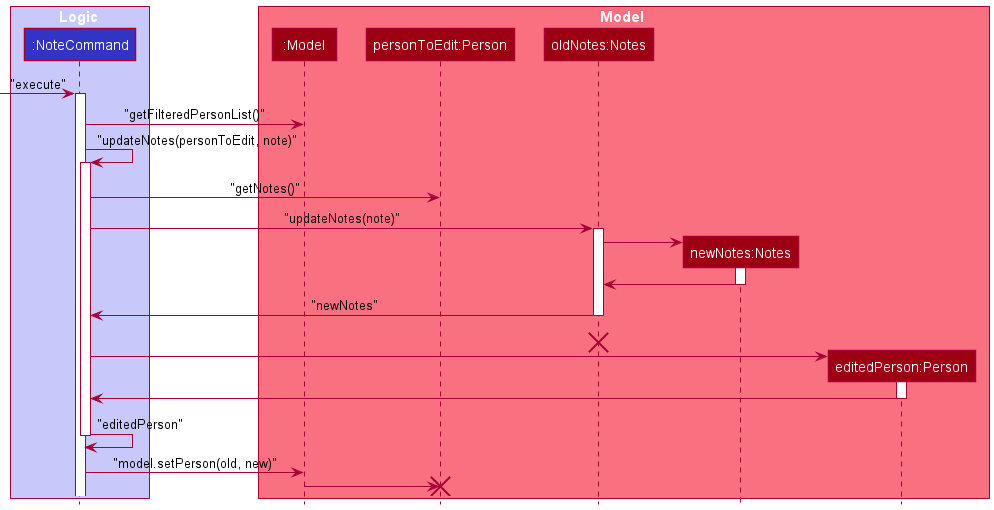

The diagram above was rendered by PlantUML. Its source (embedded in the PNG):
@startuml
!include style.puml

Box Logic LOGIC_COLOR_T1
participant ":NoteCommand" as NoteCommand LOGIC_COLOR
end box

Box Model MODEL_COLOR_T1
participant ":Model" as Model MODEL_COLOR
participant "personToEdit:Person" as OldPerson MODEL_COLOR
participant "oldNotes:Notes" as OldNotes MODEL_COLOR
participant "newNotes:Notes" as NewNotes MODEL_COLOR
participant "editedPerson:Person" as NewPerson MODEL_COLOR
end box

[-> NoteCommand : "execute"
activate NoteCommand

NoteCommand -> Model : "getFilteredPersonList()"

NoteCommand -> NoteCommand : "updateNotes(personToEdit, note)"
activate NoteCommand

NoteCommand -> OldPerson : "getNotes()"

NoteCommand -> OldNotes : "updateNotes(note)"
activate OldNotes
create NewNotes
OldNotes -> NewNotes
activate NewNotes
NewNotes -> OldNotes
deactivate NewNotes
OldNotes -> NoteCommand : "newNotes"
deactivate OldNotes
'Hidden arrow to move destroy marker lower'
OldNotes -[hidden]-> OldNotes
destroy OldNotes

create NewPerson
NoteCommand -> NewPerson
activate NewPerson
NewPerson -> NoteCommand
deactivate NewPerson
NoteCommand -> NoteCommand : "editedPerson"
deactivate NoteCommand

NoteCommand -> Model : "model.setPerson(old, new)"

Model -> OldPerson
destroy OldPerson

@enduml